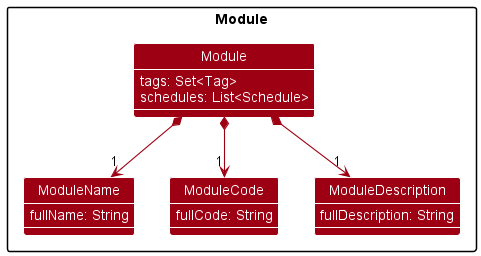

The diagram above was rendered by PlantUML. Its source (embedded in the PNG):
@startuml
!include style.puml
skinparam arrowThickness 1.1
skinparam arrowColor MODEL_COLOR
skinparam classBackgroundColor MODEL_COLOR

package Module {
    show member
    Class Module {
        tags: Set<Tag>
        schedules: List<Schedule>
    }
    Class ModuleName {
        fullName: String
    }
    Class ModuleCode {
        fullCode: String
    }
    Class ModuleDescription {
        fullDescription: String
    }
}

Module *--> "1" ModuleName
Module *--> "1" ModuleCode
Module *--> "1" ModuleDescription

@enduml